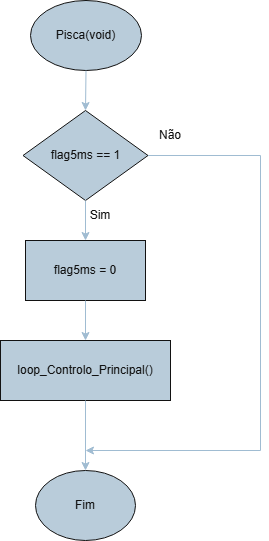

The diagram above was exported from draw.io. Its source (the exported page's mxGraphModel, read from the mxfile embedded in the PNG):
<mxGraphModel dx="1426" dy="743" grid="0" gridSize="10" guides="1" tooltips="1" connect="1" arrows="1" fold="1" page="1" pageScale="1" pageWidth="3300" pageHeight="4681" background="light-dark(#FFFFFF,#FFFFFF)" math="0" shadow="0">
  <root>
    <mxCell id="0" />
    <mxCell id="1" parent="0" />
    <mxCell id="f5X7bZUW7auS8EbXNPaK-1" parent="1" style="ellipse;whiteSpace=wrap;html=1;fillColor=#182E3E;strokeColor=#FFFFFF;labelBackgroundColor=none;fontColor=#FFFFFF;" value="Pisca(void)" vertex="1">
      <mxGeometry height="70" width="111" x="589" y="62" as="geometry" />
    </mxCell>
    <mxCell id="f5X7bZUW7auS8EbXNPaK-2" parent="1" style="rhombus;whiteSpace=wrap;html=1;fillColor=#182E3E;strokeColor=#FFFFFF;labelBackgroundColor=none;fontColor=#FFFFFF;" value="flag5ms == 1" vertex="1">
      <mxGeometry height="90" width="125" x="581.5" y="172" as="geometry" />
    </mxCell>
    <mxCell id="f5X7bZUW7auS8EbXNPaK-3" parent="1" style="rounded=0;whiteSpace=wrap;html=1;fillColor=#182E3E;strokeColor=#FFFFFF;labelBackgroundColor=none;fontColor=#FFFFFF;" value="flag5ms = 0" vertex="1">
      <mxGeometry height="60" width="120" x="584" y="302" as="geometry" />
    </mxCell>
    <mxCell id="f5X7bZUW7auS8EbXNPaK-5" parent="1" style="rounded=0;whiteSpace=wrap;html=1;fillColor=#182E3E;strokeColor=#FFFFFF;labelBackgroundColor=none;fontColor=#FFFFFF;" value="loop_Controlo_Principal()" vertex="1">
      <mxGeometry height="60" width="170" x="559" y="402" as="geometry" />
    </mxCell>
    <mxCell id="f5X7bZUW7auS8EbXNPaK-6" edge="1" parent="1" source="f5X7bZUW7auS8EbXNPaK-1" style="endArrow=classic;html=1;rounded=0;exitX=0.5;exitY=1;exitDx=0;exitDy=0;entryX=0.5;entryY=0;entryDx=0;entryDy=0;strokeColor=#23445D;labelBackgroundColor=none;fontColor=default;" target="f5X7bZUW7auS8EbXNPaK-2" value="">
      <mxGeometry height="50" relative="1" width="50" as="geometry">
        <mxPoint x="679" y="422" as="sourcePoint" />
        <mxPoint x="729" y="372" as="targetPoint" />
      </mxGeometry>
    </mxCell>
    <mxCell id="f5X7bZUW7auS8EbXNPaK-7" edge="1" parent="1" source="f5X7bZUW7auS8EbXNPaK-2" style="endArrow=classic;html=1;rounded=0;exitX=0.5;exitY=1;exitDx=0;exitDy=0;entryX=0.5;entryY=0;entryDx=0;entryDy=0;strokeColor=#23445D;labelBackgroundColor=none;fontColor=default;" target="f5X7bZUW7auS8EbXNPaK-3" value="">
      <mxGeometry height="50" relative="1" width="50" as="geometry">
        <mxPoint x="679" y="422" as="sourcePoint" />
        <mxPoint x="729" y="372" as="targetPoint" />
      </mxGeometry>
    </mxCell>
    <mxCell id="f5X7bZUW7auS8EbXNPaK-8" edge="1" parent="1" source="f5X7bZUW7auS8EbXNPaK-3" style="endArrow=classic;html=1;rounded=0;exitX=0.5;exitY=1;exitDx=0;exitDy=0;entryX=0.5;entryY=0;entryDx=0;entryDy=0;strokeColor=#23445D;labelBackgroundColor=none;fontColor=default;" target="f5X7bZUW7auS8EbXNPaK-5" value="">
      <mxGeometry height="50" relative="1" width="50" as="geometry">
        <mxPoint x="679" y="422" as="sourcePoint" />
        <mxPoint x="729" y="372" as="targetPoint" />
      </mxGeometry>
    </mxCell>
    <mxCell id="f5X7bZUW7auS8EbXNPaK-9" parent="1" style="ellipse;whiteSpace=wrap;html=1;fillColor=#182E3E;strokeColor=#FFFFFF;labelBackgroundColor=none;fontColor=#FFFFFF;" value="Fim" vertex="1">
      <mxGeometry height="70" width="100" x="594" y="532" as="geometry" />
    </mxCell>
    <mxCell id="f5X7bZUW7auS8EbXNPaK-10" edge="1" parent="1" source="f5X7bZUW7auS8EbXNPaK-5" style="endArrow=classic;html=1;rounded=0;exitX=0.5;exitY=1;exitDx=0;exitDy=0;entryX=0.5;entryY=0;entryDx=0;entryDy=0;strokeColor=#23445D;labelBackgroundColor=none;fontColor=default;" target="f5X7bZUW7auS8EbXNPaK-9" value="">
      <mxGeometry height="50" relative="1" width="50" as="geometry">
        <mxPoint x="679" y="422" as="sourcePoint" />
        <mxPoint x="729" y="372" as="targetPoint" />
      </mxGeometry>
    </mxCell>
    <mxCell id="f5X7bZUW7auS8EbXNPaK-11" parent="1" style="text;html=1;whiteSpace=wrap;fillColor=none;align=center;verticalAlign=middle;rounded=0;labelBackgroundColor=none;fontColor=#FFFFFF;" value="Sim" vertex="1">
      <mxGeometry height="30" width="60" x="629" y="262" as="geometry" />
    </mxCell>
    <mxCell id="f5X7bZUW7auS8EbXNPaK-12" edge="1" parent="1" source="f5X7bZUW7auS8EbXNPaK-2" style="endArrow=classic;html=1;rounded=0;exitX=1;exitY=0.5;exitDx=0;exitDy=0;strokeColor=#23445D;labelBackgroundColor=none;fontColor=default;" value="">
      <mxGeometry height="50" relative="1" width="50" as="geometry">
        <Array as="points">
          <mxPoint x="819" y="217" />
          <mxPoint x="819" y="512" />
        </Array>
        <mxPoint x="679" y="422" as="sourcePoint" />
        <mxPoint x="644" y="512" as="targetPoint" />
      </mxGeometry>
    </mxCell>
    <mxCell id="f5X7bZUW7auS8EbXNPaK-13" parent="1" style="text;html=1;whiteSpace=wrap;fillColor=none;align=center;verticalAlign=middle;rounded=0;labelBackgroundColor=none;fontColor=#FFFFFF;" value="Não" vertex="1">
      <mxGeometry height="30" width="60" x="699" y="182" as="geometry" />
    </mxCell>
  </root>
</mxGraphModel>